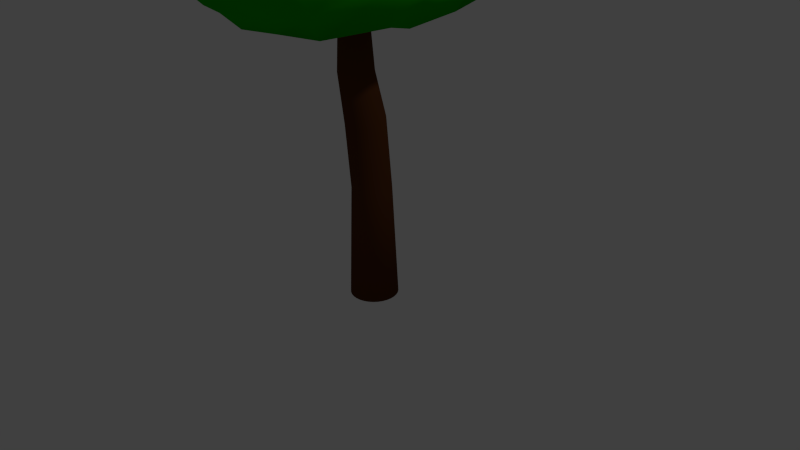 # Source: dumb_tree.blend  (saved by Blender 2.76.0; exported with 4.5.12 LTS)
import bpy
from mathutils import Matrix  # noqa: F401  (used for matrix-valued properties, if any)

bpy.ops.wm.read_factory_settings(use_empty=True)
scene = bpy.context.scene
scene.name = 'Scene'

# ---- collections
col_collection_1 = bpy.data.collections.new('Collection 1'); scene.collection.children.link(col_collection_1)

# ---- materials (node trees are filled in below, after node groups)
mat_material_001 = bpy.data.materials.new('Material.001')
mat_material_001.alpha_threshold = 0.0
mat_material_001.use_transparent_shadow = False
mat_material_001.diffuse_color = (0.00798, 0.4109, 0.0, 1.0)
mat_material_001.roughness = 0.5
mat_material = bpy.data.materials.new('Material')
mat_material.alpha_threshold = 0.0
mat_material.use_transparent_shadow = False
mat_material.diffuse_color = (0.1025, 0.03381, 0.01007, 1.0)
mat_material.specular_color = (0.0578, 0.005765, 0.003164)
mat_material.roughness = 0.5

# ---- material node trees

# ---- world
world_world = bpy.data.worlds.new('World'); scene.world = world_world
world_world.color = (0.05088, 0.05088, 0.05088)
world_world.use_sun_shadow = False
world_world.sun_shadow_jitter_overblur = 0.0
world_world.cycles.sampling_method = 'MANUAL'
world_world.cycles.sample_map_resolution = 256

# ---- cameras
cam_camera = bpy.data.cameras.new('Camera')
cam_camera.clip_end = 100.0
cam_camera.lens = 35.0
cam_camera.sensor_width = 32.0
cam_camera.sensor_height = 18.0
cam_camera.ortho_scale = 7.314
cam_camera.dof.focus_distance = 0.0
cam_camera.dof.aperture_fstop = 128.0

# ---- lights
light_lamp = bpy.data.lights.new('Lamp', 'POINT')
light_lamp.transmission_factor = 0.0
light_lamp.cutoff_distance = 30.0
light_lamp.energy = 100.0
light_lamp.shadow_buffer_clip_start = 1.001
light_lamp.shadow_soft_size = 0.1
light_lamp.shadow_maximum_resolution = 0.006
light_lamp.use_absolute_resolution = True
light_lamp.cycles.use_multiple_importance_sampling = False

# ---- meshes
me_cube_001 = bpy.data.meshes.new('Cube.001')
me_cube_001.from_pydata([(-0.8661, -1.445, 2.81), (-0.8511, -1.411, 4.149), (-0.9568, 1.763, 2.929), (-1.131, 1.088, 4.453), (1.057, -1.513, 2.772), (0.6595, -1.51, 4.265), (1.233, 0.713, 2.933), (0.9067, 1.219, 4.64), (-1.035, -1.563, 3.306), (-0.8554, 0.02762, 5.263), (-1.437, 1.319, 3.654), (-1.85, 0.009889, 2.978), (0.2231, 1.657, 4.609), (1.144, 1.177, 3.813), (0.2344, 1.486, 2.92), (0.895, -0.04714, 5.329), (0.9931, -1.673, 3.246), (1.406, -0.6831, 2.803), (0.1044, -2.019, 4.339), (0.328, -1.892, 2.825), (0.1381, -0.04276, 5.35), (-0.6054, -0.1502, 3.33), (0.2455, -2.308, 3.265), (1.617, -0.1024, 4.276), (0.1639, 1.893, 3.706), (-1.966, 0.1012, 4.275), (-1.086, -1.492, 3.655), (-0.9785, 0.7711, 5.052), (-1.329, 1.503, 3.266), (-1.599, -0.7942, 2.901), (0.4983, 1.481, 4.631), (1.216, 0.8627, 3.396), (-0.2548, 1.822, 3.002), (1.167, -0.7225, 4.999), (1.05, -1.606, 3.013), (1.329, 0.04168, 2.839), (-0.3012, -1.83, 4.247), (0.6917, -1.711, 2.804), (-1.059, -1.296, 3.027), (-0.9171, -0.8906, 4.987), (-1.369, 1.197, 4.018), (-1.952, 0.679, 2.922), (-0.2359, 1.384, 4.573), (1.007, 1.282, 4.217), (0.7015, 1.004, 2.876), (1.15, 0.7264, 5.107), (0.8941, -1.607, 3.683), (1.474, -0.9911, 2.878), (0.4258, -1.819, 4.32), (-0.1228, -1.683, 2.811), (-0.2535, -0.02259, 5.321), (0.468, -0.05009, 5.34), (0.206, -0.9792, 5.065), (0.2592, 0.8426, 5.17), (0.2676, -0.2517, 3.265), (-1.589, -0.144, 3.143), (-0.5803, -0.8615, 3.306), (-0.0856, 0.7396, 3.19), (0.3383, -2.122, 3.023), (0.1283, -2.353, 3.688), (0.6738, -2.027, 3.258), (-0.3267, -2.184, 3.23), (1.648, -0.4376, 3.443), (1.337, -0.05818, 4.907), (1.563, 0.5178, 4.071), (1.579, -0.8675, 3.929), (0.1909, 1.718, 3.333), (0.1874, 1.772, 4.17), (-0.5464, 1.703, 3.681), (0.6754, 1.508, 3.828), (-2.022, 0.001194, 3.581), (-1.543, 0.09951, 4.845), (-1.676, -0.7796, 3.712), (-1.961, 0.5976, 3.981), (-1.603, 0.6575, 4.551), (-1.475, -0.7811, 4.404), (-1.759, -0.812, 3.169), (0.5634, 1.592, 4.219), (-0.5335, 1.402, 4.052), (-0.4406, 1.819, 3.373), (1.487, -0.7485, 4.463), (1.453, 0.652, 4.655), (1.464, 0.156, 3.272), (-0.4736, -2.138, 3.604), (0.5833, -2.147, 3.778), (0.7245, -1.827, 2.975), (-1.45, 0.6728, 3.044), (-1.351, -0.7599, 3.159), (0.6019, -0.9414, 3.326), (0.6995, 0.7427, 5.167), (0.6526, -0.8763, 5.033), (-0.2746, -1.035, 5.049), (-0.2983, 0.8767, 5.117), (0.7013, 0.2671, 3.039), (-0.2627, -1.929, 2.973), (1.591, -0.9369, 3.343), (0.7038, 1.148, 3.396), (-2.082, 0.6383, 3.411)], [], [(97, 28, 2, 41), (96, 31, 6, 44), (95, 34, 4, 47), (94, 38, 0, 49), (93, 44, 6, 35), (92, 42, 3, 27), (91, 50, 9, 39), (90, 51, 20, 52), (89, 30, 12, 53), (88, 54, 17, 47), (87, 55, 21, 56), (86, 32, 14, 57), (85, 58, 19, 37), (84, 59, 22, 60), (83, 26, 8, 61), (82, 62, 17, 35), (81, 63, 23, 64), (80, 46, 16, 65), (79, 66, 14, 32), (78, 67, 24, 68), (77, 43, 13, 69), (76, 70, 11, 29), (75, 71, 25, 72), (74, 40, 10, 73), (71, 74, 73, 25), (9, 27, 74, 71), (27, 3, 40, 74), (26, 75, 72, 8), (1, 39, 75, 26), (39, 9, 71, 75), (38, 76, 29, 0), (8, 72, 76, 38), (72, 25, 70, 76), (67, 77, 69, 24), (12, 30, 77, 67), (30, 7, 43, 77), (40, 78, 68, 10), (3, 42, 78, 40), (42, 12, 67, 78), (28, 79, 32, 2), (10, 68, 79, 28), (68, 24, 66, 79), (63, 80, 65, 23), (15, 33, 80, 63), (33, 5, 46, 80), (43, 81, 64, 13), (7, 45, 81, 43), (45, 15, 63, 81), (31, 82, 35, 6), (13, 64, 82, 31), (64, 23, 62, 82), (59, 83, 61, 22), (18, 36, 83, 59), (36, 1, 26, 83), (46, 84, 60, 16), (5, 48, 84, 46), (48, 18, 59, 84), (34, 85, 37, 4), (16, 60, 85, 34), (60, 22, 58, 85), (55, 86, 57, 21), (11, 41, 86, 55), (41, 2, 32, 86), (49, 87, 56, 19), (0, 29, 87, 49), (29, 11, 55, 87), (37, 88, 47, 4), (19, 56, 88, 37), (56, 21, 54, 88), (51, 89, 53, 20), (15, 45, 89, 51), (45, 7, 30, 89), (48, 90, 52, 18), (5, 33, 90, 48), (33, 15, 51, 90), (36, 91, 39, 1), (18, 52, 91, 36), (52, 20, 50, 91), (50, 92, 27, 9), (20, 53, 92, 50), (53, 12, 42, 92), (54, 93, 35, 17), (21, 57, 93, 54), (57, 14, 44, 93), (58, 94, 49, 19), (22, 61, 94, 58), (61, 8, 38, 94), (62, 95, 47, 17), (23, 65, 95, 62), (65, 16, 34, 95), (66, 96, 44, 14), (24, 69, 96, 66), (69, 13, 31, 96), (70, 97, 41, 11), (25, 73, 97, 70), (73, 10, 28, 97)])
me_cube_001.polygons.foreach_set('use_smooth', [True] * 96)
me_cube_001.materials.append(mat_material_001)
me_cube_001.use_remesh_preserve_volume = False
me_cube_001.use_remesh_preserve_attributes = False
me_cube_001.use_mirror_vertex_groups = False
me_cube_001.update()
me_cylinder = bpy.data.meshes.new('Cylinder')
me_cylinder.from_pydata([(3.274e-08, 0.312, -1.0), (3.889e-08, 0.2528, 0.4788), (0.06086, 0.306, -1.0), (0.04932, 0.2479, 0.4788), (0.1194, 0.2882, -1.0), (0.09674, 0.2336, 0.4788), (0.1733, 0.2594, -1.0), (0.1405, 0.2102, 0.4788), (0.2206, 0.2206, -1.0), (0.1788, 0.1788, 0.4788), (0.2594, 0.1733, -1.0), (0.2102, 0.1405, 0.4788), (0.2882, 0.1194, -1.0), (0.2336, 0.09674, 0.4788), (0.306, 0.06086, -1.0), (0.2479, 0.04932, 0.4788), (0.312, 2.434e-07, -1.0), (0.2528, 2.573e-07, 0.4788), (0.306, -0.06086, -1.0), (0.2479, -0.04932, 0.4788), (0.2882, -0.1194, -1.0), (0.2336, -0.09674, 0.4788), (0.2594, -0.1733, -1.0), (0.2102, -0.1405, 0.4788), (0.2206, -0.2206, -1.0), (0.1788, -0.1788, 0.4788), (0.1733, -0.2594, -1.0), (0.1405, -0.2102, 0.4788), (0.1194, -0.2882, -1.0), (0.09674, -0.2336, 0.4788), (0.06086, -0.306, -1.0), (0.04932, -0.2479, 0.4788), (-6.891e-08, -0.312, -1.0), (-4.348e-08, -0.2528, 0.4788), (-0.06086, -0.306, -1.0), (-0.04932, -0.2479, 0.4788), (-0.1194, -0.2882, -1.0), (-0.09674, -0.2336, 0.4788), (-0.1733, -0.2594, -1.0), (-0.1405, -0.2102, 0.4788), (-0.2206, -0.2206, -1.0), (-0.1788, -0.1788, 0.4788), (-0.2594, -0.1733, -1.0), (-0.2102, -0.1405, 0.4788), (-0.2882, -0.1194, -1.0), (-0.2336, -0.09674, 0.4788), (-0.306, -0.06086, -1.0), (-0.2479, -0.04932, 0.4788), (-0.312, 5.21e-07, -1.0), (-0.2528, 4.823e-07, 0.4788), (-0.306, 0.06086, -1.0), (-0.2479, 0.04932, 0.4788), (-0.2882, 0.1194, -1.0), (-0.2336, 0.09674, 0.4788), (-0.2594, 0.1733, -1.0), (-0.2102, 0.1405, 0.4788), (-0.2206, 0.2206, -1.0), (-0.1788, 0.1788, 0.4788), (-0.1733, 0.2594, -1.0), (-0.1405, 0.2102, 0.4788), (-0.1194, 0.2882, -1.0), (-0.09674, 0.2336, 0.4788), (-0.06086, 0.306, -1.0), (-0.04932, 0.2479, 0.4788), (9.879e-08, 0.1744, 1.415), (0.04908, 0.1697, 1.414), (0.09628, 0.1556, 1.411), (0.1398, 0.1328, 1.407), (0.1779, 0.1021, 1.401), (0.2092, 0.06463, 1.394), (0.2324, 0.02192, 1.386), (0.2468, -0.02443, 1.377), (0.2516, -0.07263, 1.367), (0.2468, -0.1208, 1.358), (0.2324, -0.1672, 1.349), (0.2092, -0.2099, 1.341), (0.1779, -0.2473, 1.334), (0.1398, -0.278, 1.328), (0.09628, -0.3009, 1.323), (0.04908, -0.3149, 1.321), (1.681e-08, -0.3197, 1.32), (-0.04908, -0.3149, 1.321), (-0.09628, -0.3009, 1.323), (-0.1398, -0.278, 1.328), (-0.1779, -0.2473, 1.334), (-0.2092, -0.2099, 1.341), (-0.2324, -0.1672, 1.349), (-0.2468, -0.1208, 1.358), (-0.2516, -0.07263, 1.367), (-0.2468, -0.02443, 1.377), (-0.2324, 0.02192, 1.386), (-0.2092, 0.06463, 1.394), (-0.1779, 0.1021, 1.401), (-0.1398, 0.1328, 1.407), (-0.09628, 0.1556, 1.411), (-0.04908, 0.1697, 1.414), (7.503e-07, 0.02614, 1.995), (0.04278, 0.02192, 1.995), (0.08391, 0.009445, 1.995), (0.1218, -0.01082, 1.994), (0.1551, -0.03809, 1.994), (0.1823, -0.07131, 1.994), (0.2026, -0.1092, 1.994), (0.2151, -0.1504, 1.993), (0.2193, -0.1931, 1.993), (0.2151, -0.2359, 1.993), (0.2026, -0.277, 1.992), (0.1823, -0.3149, 1.992), (0.1551, -0.3482, 1.992), (0.1218, -0.3754, 1.992), (0.08391, -0.3957, 1.991), (0.04278, -0.4082, 1.991), (6.788e-07, -0.4124, 1.991), (-0.04278, -0.4082, 1.991), (-0.08391, -0.3957, 1.991), (-0.1218, -0.3754, 1.992), (-0.155, -0.3482, 1.992), (-0.1823, -0.3149, 1.992), (-0.2026, -0.277, 1.992), (-0.2151, -0.2359, 1.993), (-0.2193, -0.1931, 1.993), (-0.2151, -0.1504, 1.993), (-0.2026, -0.1092, 1.994), (-0.1823, -0.07131, 1.994), (-0.155, -0.03809, 1.994), (-0.1218, -0.01082, 1.994), (-0.08391, 0.009446, 1.995), (-0.04278, 0.02192, 1.995), (-0.0969, 0.01663, 3.215), (-0.06877, 0.01386, 3.215), (-0.04173, 0.005658, 3.215), (-0.0168, -0.007666, 3.215), (0.005049, -0.0256, 3.215), (0.02298, -0.04744, 3.215), (0.0363, -0.07237, 3.214), (0.04451, -0.09942, 3.214), (0.04728, -0.1275, 3.214), (0.04451, -0.1557, 3.214), (0.0363, -0.1827, 3.213), (0.02298, -0.2076, 3.213), (0.005049, -0.2295, 3.213), (-0.0168, -0.2474, 3.213), (-0.04173, -0.2607, 3.213), (-0.06877, -0.2689, 3.213), (-0.0969, -0.2717, 3.213), (-0.125, -0.2689, 3.213), (-0.1521, -0.2607, 3.213), (-0.177, -0.2474, 3.213), (-0.1989, -0.2295, 3.213), (-0.2168, -0.2076, 3.213), (-0.2301, -0.1827, 3.213), (-0.2383, -0.1557, 3.214), (-0.2411, -0.1275, 3.214), (-0.2383, -0.09942, 3.214), (-0.2301, -0.07237, 3.214), (-0.2168, -0.04744, 3.215), (-0.1989, -0.0256, 3.215), (-0.177, -0.007665, 3.215), (-0.1521, 0.005658, 3.215), (-0.125, 0.01386, 3.215), (-0.2582, 0.2241, 4.23), (-0.2361, 0.222, 4.23), (-0.215, 0.2156, 4.23), (-0.1955, 0.2051, 4.229), (-0.1784, 0.1911, 4.229), (-0.1643, 0.174, 4.229), (-0.1539, 0.1545, 4.229), (-0.1475, 0.1333, 4.229), (-0.1453, 0.1113, 4.229), (-0.1475, 0.08926, 4.229), (-0.1539, 0.06808, 4.228), (-0.1643, 0.04857, 4.228), (-0.1784, 0.03147, 4.228), (-0.1955, 0.01743, 4.228), (-0.215, 0.007001, 4.228), (-0.2361, 0.0005781, 4.228), (-0.2582, -0.001591, 4.228), (-0.2802, 0.0005781, 4.228), (-0.3014, 0.007001, 4.228), (-0.3209, 0.01743, 4.228), (-0.338, 0.03147, 4.228), (-0.352, 0.04857, 4.228), (-0.3624, 0.06808, 4.228), (-0.3689, 0.08926, 4.229), (-0.371, 0.1113, 4.229), (-0.3689, 0.1333, 4.229), (-0.3624, 0.1545, 4.229), (-0.352, 0.174, 4.229), (-0.338, 0.1911, 4.229), (-0.3209, 0.2051, 4.229), (-0.3014, 0.2156, 4.23), (-0.2802, 0.222, 4.23)], [], [(0, 1, 3, 2), (2, 3, 5, 4), (4, 5, 7, 6), (6, 7, 9, 8), (8, 9, 11, 10), (10, 11, 13, 12), (12, 13, 15, 14), (14, 15, 17, 16), (16, 17, 19, 18), (18, 19, 21, 20), (20, 21, 23, 22), (22, 23, 25, 24), (24, 25, 27, 26), (26, 27, 29, 28), (28, 29, 31, 30), (30, 31, 33, 32), (32, 33, 35, 34), (34, 35, 37, 36), (36, 37, 39, 38), (38, 39, 41, 40), (40, 41, 43, 42), (42, 43, 45, 44), (44, 45, 47, 46), (46, 47, 49, 48), (48, 49, 51, 50), (50, 51, 53, 52), (52, 53, 55, 54), (54, 55, 57, 56), (56, 57, 59, 58), (58, 59, 61, 60), (11, 9, 68, 69), (62, 63, 1, 0), (60, 61, 63, 62), (0, 2, 4, 6, 8, 10, 12, 14, 16, 18, 20, 22, 24, 26, 28, 30, 32, 34, 36, 38, 40, 42, 44, 46, 48, 50, 52, 54, 56, 58, 60, 62), (90, 89, 121, 122), (29, 27, 77, 78), (47, 45, 86, 87), (3, 1, 64, 65), (1, 63, 95, 64), (21, 19, 73, 74), (39, 37, 82, 83), (57, 55, 91, 92), (13, 11, 69, 70), (31, 29, 78, 79), (49, 47, 87, 88), (5, 3, 65, 66), (23, 21, 74, 75), (41, 39, 83, 84), (59, 57, 92, 93), (15, 13, 70, 71), (33, 31, 79, 80), (51, 49, 88, 89), (7, 5, 66, 67), (25, 23, 75, 76), (43, 41, 84, 85), (61, 59, 93, 94), (17, 15, 71, 72), (35, 33, 80, 81), (53, 51, 89, 90), (9, 7, 67, 68), (27, 25, 76, 77), (45, 43, 85, 86), (63, 61, 94, 95), (19, 17, 72, 73), (37, 35, 81, 82), (55, 53, 90, 91), (98, 97, 129, 130), (77, 76, 108, 109), (91, 90, 122, 123), (78, 77, 109, 110), (65, 64, 96, 97), (92, 91, 123, 124), (79, 78, 110, 111), (66, 65, 97, 98), (93, 92, 124, 125), (80, 79, 111, 112), (67, 66, 98, 99), (94, 93, 125, 126), (81, 80, 112, 113), (68, 67, 99, 100), (95, 94, 126, 127), (82, 81, 113, 114), (69, 68, 100, 101), (64, 95, 127, 96), (83, 82, 114, 115), (70, 69, 101, 102), (84, 83, 115, 116), (71, 70, 102, 103), (85, 84, 116, 117), (72, 71, 103, 104), (86, 85, 117, 118), (73, 72, 104, 105), (87, 86, 118, 119), (74, 73, 105, 106), (88, 87, 119, 120), (75, 74, 106, 107), (89, 88, 120, 121), (76, 75, 107, 108), (133, 132, 164, 165), (125, 124, 156, 157), (112, 111, 143, 144), (99, 98, 130, 131), (126, 125, 157, 158), (113, 112, 144, 145), (100, 99, 131, 132), (127, 126, 158, 159), (114, 113, 145, 146), (101, 100, 132, 133), (96, 127, 159, 128), (115, 114, 146, 147), (102, 101, 133, 134), (116, 115, 147, 148), (103, 102, 134, 135), (117, 116, 148, 149), (104, 103, 135, 136), (118, 117, 149, 150), (105, 104, 136, 137), (119, 118, 150, 151), (106, 105, 137, 138), (120, 119, 151, 152), (107, 106, 138, 139), (121, 120, 152, 153), (108, 107, 139, 140), (122, 121, 153, 154), (109, 108, 140, 141), (123, 122, 154, 155), (110, 109, 141, 142), (97, 96, 128, 129), (124, 123, 155, 156), (111, 110, 142, 143), (161, 160, 191, 190, 189, 188, 187, 186, 185, 184, 183, 182, 181, 180, 179, 178, 177, 176, 175, 174, 173, 172, 171, 170, 169, 168, 167, 166, 165, 164, 163, 162), (128, 159, 191, 160), (147, 146, 178, 179), (134, 133, 165, 166), (148, 147, 179, 180), (135, 134, 166, 167), (149, 148, 180, 181), (136, 135, 167, 168), (150, 149, 181, 182), (137, 136, 168, 169), (151, 150, 182, 183), (138, 137, 169, 170), (152, 151, 183, 184), (139, 138, 170, 171), (153, 152, 184, 185), (140, 139, 171, 172), (154, 153, 185, 186), (141, 140, 172, 173), (155, 154, 186, 187), (142, 141, 173, 174), (129, 128, 160, 161), (156, 155, 187, 188), (143, 142, 174, 175), (130, 129, 161, 162), (157, 156, 188, 189), (144, 143, 175, 176), (131, 130, 162, 163), (158, 157, 189, 190), (145, 144, 176, 177), (132, 131, 163, 164), (159, 158, 190, 191), (146, 145, 177, 178)])
me_cylinder.polygons.foreach_set('use_smooth', [True] * 162)
me_cylinder.materials.append(mat_material)
me_cylinder.use_remesh_preserve_volume = False
me_cylinder.use_remesh_preserve_attributes = False
me_cylinder.use_mirror_vertex_groups = False
me_cylinder.update()

# ---- objects
ob_cube = bpy.data.objects.new('Cube', me_cube_001)
ob_cylinder = bpy.data.objects.new('Cylinder', me_cylinder)
ob_lamp = bpy.data.objects.new('Lamp', light_lamp)
ob_camera = bpy.data.objects.new('Camera', cam_camera)

# ---- transforms, parenting, visibility, modifiers, constraints
ob_cube.location = (0.0, 0.0, 0.4699)
ob_cube.lineart.crease_threshold = 0.0
ob_cylinder.location = (0.0, 0.0, 0.4699)
ob_cylinder.lineart.crease_threshold = 0.0
ob_lamp.location = (4.076, 1.005, 5.904)
ob_lamp.rotation_euler = (0.6503, 0.05522, 1.866)
ob_lamp.lock_rotations_4d = False
ob_lamp.empty_display_type = 'ARROWS'
ob_lamp.color = (0.0, 0.0, 0.0, 0.0)
ob_lamp.lineart.crease_threshold = 0.0
ob_camera.location = (7.481, -6.508, 5.344)
ob_camera.rotation_euler = (1.109, 0.01082, 0.8149)
ob_camera.lock_rotations_4d = False
ob_camera.empty_display_type = 'ARROWS'
ob_camera.color = (0.0, 0.0, 0.0, 0.0)
ob_camera.display_type = 'WIRE'
ob_camera.lineart.crease_threshold = 0.0

# ---- collection membership
col_collection_1.objects.link(ob_cube)
col_collection_1.objects.link(ob_cylinder)
col_collection_1.objects.link(ob_lamp)
col_collection_1.objects.link(ob_camera)

# ---- scene / render settings (as saved in the file)
scene.camera = ob_camera
scene.frame_start = 1; scene.frame_end = 250; scene.frame_set(1)
scene.render.engine = 'BLENDER_EEVEE_NEXT'
scene.render.resolution_percentage = 50
scene.render.dither_intensity = 0.0
scene.cycles.use_denoising = False
scene.cycles.samples = 10
scene.cycles.sampling_pattern = 'TABULATED_SOBOL'
scene.cycles.light_sampling_threshold = 0.0
scene.cycles.use_adaptive_sampling = False
scene.cycles.use_light_tree = False
scene.cycles.blur_glossy = 0.0
scene.cycles.pixel_filter_type = 'GAUSSIAN'
scene.cycles.sample_clamp_indirect = 0.0
scene.view_settings.view_transform = 'Standard'
bpy.context.view_layer.update()
